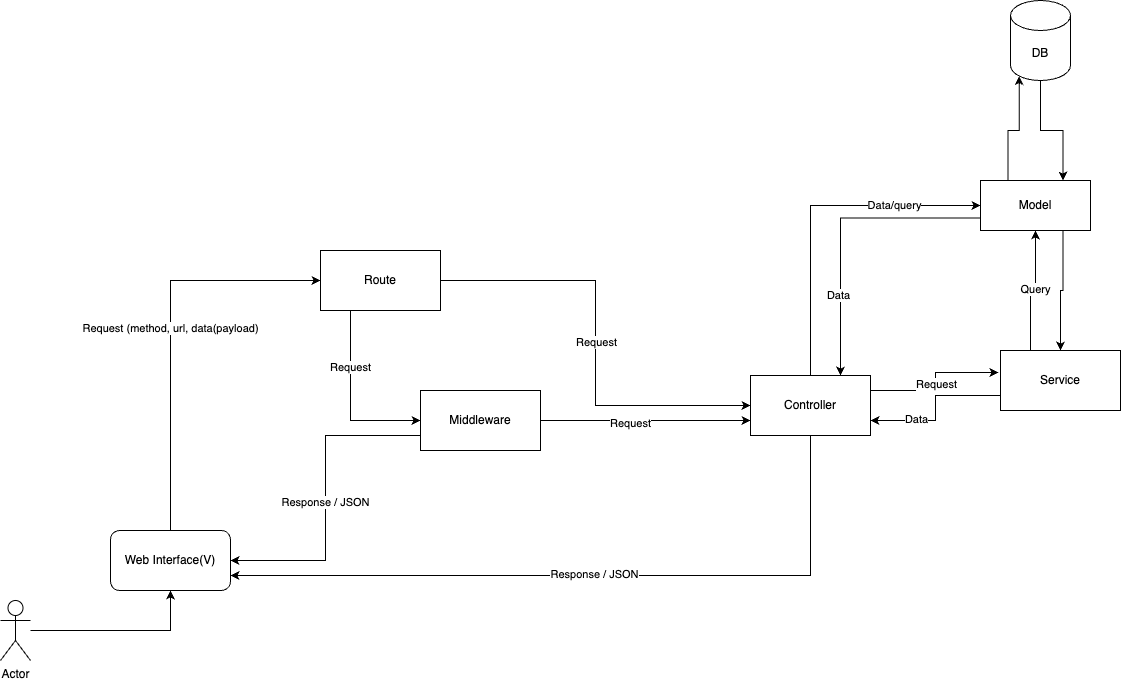

The diagram above was exported from draw.io. Its source (the exported page's mxGraphModel, read from the mxfile embedded in the PNG):
<mxGraphModel dx="2359" dy="826" grid="1" gridSize="10" guides="1" tooltips="1" connect="1" arrows="1" fold="1" page="1" pageScale="1" pageWidth="850" pageHeight="1100" math="0" shadow="0">
  <root>
    <mxCell id="0" />
    <mxCell id="1" parent="0" />
    <mxCell id="XsL7foGFmXXbCxvef3De-21" style="edgeStyle=orthogonalEdgeStyle;rounded=0;orthogonalLoop=1;jettySize=auto;html=1;entryX=0.75;entryY=0;entryDx=0;entryDy=0;" edge="1" parent="1" source="XsL7foGFmXXbCxvef3De-1" target="XsL7foGFmXXbCxvef3De-19">
      <mxGeometry relative="1" as="geometry" />
    </mxCell>
    <mxCell id="XsL7foGFmXXbCxvef3De-1" value="DB" style="shape=cylinder3;whiteSpace=wrap;html=1;boundedLbl=1;backgroundOutline=1;size=15;" vertex="1" parent="1">
      <mxGeometry x="890" y="60" width="60" height="80" as="geometry" />
    </mxCell>
    <mxCell id="XsL7foGFmXXbCxvef3De-4" style="edgeStyle=orthogonalEdgeStyle;rounded=0;orthogonalLoop=1;jettySize=auto;html=1;" edge="1" parent="1" source="XsL7foGFmXXbCxvef3De-2" target="XsL7foGFmXXbCxvef3De-3">
      <mxGeometry relative="1" as="geometry" />
    </mxCell>
    <mxCell id="XsL7foGFmXXbCxvef3De-2" value="Actor" style="shape=umlActor;verticalLabelPosition=bottom;verticalAlign=top;html=1;outlineConnect=0;" vertex="1" parent="1">
      <mxGeometry x="-120" y="660" width="30" height="60" as="geometry" />
    </mxCell>
    <mxCell id="XsL7foGFmXXbCxvef3De-7" style="edgeStyle=orthogonalEdgeStyle;rounded=0;orthogonalLoop=1;jettySize=auto;html=1;entryX=0;entryY=0.5;entryDx=0;entryDy=0;exitX=0.5;exitY=0;exitDx=0;exitDy=0;" edge="1" parent="1" source="XsL7foGFmXXbCxvef3De-3" target="XsL7foGFmXXbCxvef3De-6">
      <mxGeometry relative="1" as="geometry" />
    </mxCell>
    <mxCell id="XsL7foGFmXXbCxvef3De-8" value="Request (method, url, data(payload)" style="edgeLabel;html=1;align=center;verticalAlign=middle;resizable=0;points=[];" vertex="1" connectable="0" parent="XsL7foGFmXXbCxvef3De-7">
      <mxGeometry x="0.0098" relative="1" as="geometry">
        <mxPoint as="offset" />
      </mxGeometry>
    </mxCell>
    <mxCell id="XsL7foGFmXXbCxvef3De-3" value="Web Interface(V)" style="rounded=1;whiteSpace=wrap;html=1;" vertex="1" parent="1">
      <mxGeometry x="-10" y="590" width="120" height="60" as="geometry" />
    </mxCell>
    <mxCell id="XsL7foGFmXXbCxvef3De-10" style="edgeStyle=orthogonalEdgeStyle;rounded=0;orthogonalLoop=1;jettySize=auto;html=1;entryX=0;entryY=0.5;entryDx=0;entryDy=0;" edge="1" parent="1" source="XsL7foGFmXXbCxvef3De-6" target="XsL7foGFmXXbCxvef3De-9">
      <mxGeometry relative="1" as="geometry" />
    </mxCell>
    <mxCell id="XsL7foGFmXXbCxvef3De-11" value="Request" style="edgeLabel;html=1;align=center;verticalAlign=middle;resizable=0;points=[];" vertex="1" connectable="0" parent="XsL7foGFmXXbCxvef3De-10">
      <mxGeometry x="-0.0043" relative="1" as="geometry">
        <mxPoint as="offset" />
      </mxGeometry>
    </mxCell>
    <mxCell id="XsL7foGFmXXbCxvef3De-13" style="edgeStyle=orthogonalEdgeStyle;rounded=0;orthogonalLoop=1;jettySize=auto;html=1;exitX=0.25;exitY=1;exitDx=0;exitDy=0;entryX=0;entryY=0.5;entryDx=0;entryDy=0;" edge="1" parent="1" source="XsL7foGFmXXbCxvef3De-6" target="XsL7foGFmXXbCxvef3De-12">
      <mxGeometry relative="1" as="geometry" />
    </mxCell>
    <mxCell id="XsL7foGFmXXbCxvef3De-14" value="Request" style="edgeLabel;html=1;align=center;verticalAlign=middle;resizable=0;points=[];" vertex="1" connectable="0" parent="XsL7foGFmXXbCxvef3De-13">
      <mxGeometry x="-0.3667" relative="1" as="geometry">
        <mxPoint as="offset" />
      </mxGeometry>
    </mxCell>
    <mxCell id="XsL7foGFmXXbCxvef3De-6" value="Route" style="rounded=0;whiteSpace=wrap;html=1;" vertex="1" parent="1">
      <mxGeometry x="200" y="310" width="120" height="60" as="geometry" />
    </mxCell>
    <mxCell id="XsL7foGFmXXbCxvef3De-23" style="edgeStyle=orthogonalEdgeStyle;rounded=0;orthogonalLoop=1;jettySize=auto;html=1;entryX=0;entryY=0.5;entryDx=0;entryDy=0;exitX=0.5;exitY=0;exitDx=0;exitDy=0;" edge="1" parent="1" source="XsL7foGFmXXbCxvef3De-9" target="XsL7foGFmXXbCxvef3De-19">
      <mxGeometry relative="1" as="geometry" />
    </mxCell>
    <mxCell id="XsL7foGFmXXbCxvef3De-24" value="Data/query" style="edgeLabel;html=1;align=center;verticalAlign=middle;resizable=0;points=[];" vertex="1" connectable="0" parent="XsL7foGFmXXbCxvef3De-23">
      <mxGeometry x="0.4892" y="1" relative="1" as="geometry">
        <mxPoint as="offset" />
      </mxGeometry>
    </mxCell>
    <mxCell id="XsL7foGFmXXbCxvef3De-34" style="edgeStyle=orthogonalEdgeStyle;rounded=0;orthogonalLoop=1;jettySize=auto;html=1;exitX=0.5;exitY=1;exitDx=0;exitDy=0;entryX=1;entryY=0.75;entryDx=0;entryDy=0;" edge="1" parent="1" source="XsL7foGFmXXbCxvef3De-9" target="XsL7foGFmXXbCxvef3De-3">
      <mxGeometry relative="1" as="geometry" />
    </mxCell>
    <mxCell id="XsL7foGFmXXbCxvef3De-35" value="Response / JSON" style="edgeLabel;html=1;align=center;verticalAlign=middle;resizable=0;points=[];" vertex="1" connectable="0" parent="XsL7foGFmXXbCxvef3De-34">
      <mxGeometry x="-0.0079" y="-2" relative="1" as="geometry">
        <mxPoint as="offset" />
      </mxGeometry>
    </mxCell>
    <mxCell id="XsL7foGFmXXbCxvef3De-9" value="Controller" style="rounded=0;whiteSpace=wrap;html=1;" vertex="1" parent="1">
      <mxGeometry x="630" y="435" width="120" height="60" as="geometry" />
    </mxCell>
    <mxCell id="XsL7foGFmXXbCxvef3De-15" style="edgeStyle=orthogonalEdgeStyle;rounded=0;orthogonalLoop=1;jettySize=auto;html=1;entryX=0;entryY=0.75;entryDx=0;entryDy=0;" edge="1" parent="1" source="XsL7foGFmXXbCxvef3De-12" target="XsL7foGFmXXbCxvef3De-9">
      <mxGeometry relative="1" as="geometry" />
    </mxCell>
    <mxCell id="XsL7foGFmXXbCxvef3De-16" value="Request" style="edgeLabel;html=1;align=center;verticalAlign=middle;resizable=0;points=[];" vertex="1" connectable="0" parent="XsL7foGFmXXbCxvef3De-15">
      <mxGeometry x="-0.152" y="-2" relative="1" as="geometry">
        <mxPoint as="offset" />
      </mxGeometry>
    </mxCell>
    <mxCell id="XsL7foGFmXXbCxvef3De-17" style="edgeStyle=orthogonalEdgeStyle;rounded=0;orthogonalLoop=1;jettySize=auto;html=1;exitX=0;exitY=0.75;exitDx=0;exitDy=0;entryX=1;entryY=0.5;entryDx=0;entryDy=0;" edge="1" parent="1" source="XsL7foGFmXXbCxvef3De-12" target="XsL7foGFmXXbCxvef3De-3">
      <mxGeometry relative="1" as="geometry" />
    </mxCell>
    <mxCell id="XsL7foGFmXXbCxvef3De-18" value="Response / JSON" style="edgeLabel;html=1;align=center;verticalAlign=middle;resizable=0;points=[];" vertex="1" connectable="0" parent="XsL7foGFmXXbCxvef3De-17">
      <mxGeometry x="0.0212" y="-1" relative="1" as="geometry">
        <mxPoint as="offset" />
      </mxGeometry>
    </mxCell>
    <mxCell id="XsL7foGFmXXbCxvef3De-12" value="Middleware" style="rounded=0;whiteSpace=wrap;html=1;" vertex="1" parent="1">
      <mxGeometry x="300" y="450" width="120" height="60" as="geometry" />
    </mxCell>
    <mxCell id="XsL7foGFmXXbCxvef3De-25" style="edgeStyle=orthogonalEdgeStyle;rounded=0;orthogonalLoop=1;jettySize=auto;html=1;exitX=0;exitY=0.75;exitDx=0;exitDy=0;entryX=0.75;entryY=0;entryDx=0;entryDy=0;" edge="1" parent="1" source="XsL7foGFmXXbCxvef3De-19" target="XsL7foGFmXXbCxvef3De-9">
      <mxGeometry relative="1" as="geometry" />
    </mxCell>
    <mxCell id="XsL7foGFmXXbCxvef3De-26" value="Data" style="edgeLabel;html=1;align=center;verticalAlign=middle;resizable=0;points=[];" vertex="1" connectable="0" parent="XsL7foGFmXXbCxvef3De-25">
      <mxGeometry x="0.4555" y="-2" relative="1" as="geometry">
        <mxPoint as="offset" />
      </mxGeometry>
    </mxCell>
    <mxCell id="XsL7foGFmXXbCxvef3De-36" style="edgeStyle=orthogonalEdgeStyle;rounded=0;orthogonalLoop=1;jettySize=auto;html=1;exitX=0.75;exitY=1;exitDx=0;exitDy=0;entryX=0.5;entryY=0;entryDx=0;entryDy=0;" edge="1" parent="1" source="XsL7foGFmXXbCxvef3De-19" target="XsL7foGFmXXbCxvef3De-27">
      <mxGeometry relative="1" as="geometry" />
    </mxCell>
    <mxCell id="XsL7foGFmXXbCxvef3De-19" value="Model" style="rounded=0;whiteSpace=wrap;html=1;" vertex="1" parent="1">
      <mxGeometry x="860" y="240" width="110" height="50" as="geometry" />
    </mxCell>
    <mxCell id="XsL7foGFmXXbCxvef3De-22" style="edgeStyle=orthogonalEdgeStyle;rounded=0;orthogonalLoop=1;jettySize=auto;html=1;exitX=0.25;exitY=0;exitDx=0;exitDy=0;entryX=0.145;entryY=1;entryDx=0;entryDy=-4.35;entryPerimeter=0;" edge="1" parent="1" source="XsL7foGFmXXbCxvef3De-19" target="XsL7foGFmXXbCxvef3De-1">
      <mxGeometry relative="1" as="geometry" />
    </mxCell>
    <mxCell id="XsL7foGFmXXbCxvef3De-28" style="edgeStyle=orthogonalEdgeStyle;rounded=0;orthogonalLoop=1;jettySize=auto;html=1;exitX=0.25;exitY=0;exitDx=0;exitDy=0;entryX=0.5;entryY=1;entryDx=0;entryDy=0;" edge="1" parent="1" source="XsL7foGFmXXbCxvef3De-27" target="XsL7foGFmXXbCxvef3De-19">
      <mxGeometry relative="1" as="geometry" />
    </mxCell>
    <mxCell id="XsL7foGFmXXbCxvef3De-31" value="Query" style="edgeLabel;html=1;align=center;verticalAlign=middle;resizable=0;points=[];" vertex="1" connectable="0" parent="XsL7foGFmXXbCxvef3De-28">
      <mxGeometry x="0.0545" y="1" relative="1" as="geometry">
        <mxPoint as="offset" />
      </mxGeometry>
    </mxCell>
    <mxCell id="XsL7foGFmXXbCxvef3De-32" style="edgeStyle=orthogonalEdgeStyle;rounded=0;orthogonalLoop=1;jettySize=auto;html=1;exitX=0;exitY=0.75;exitDx=0;exitDy=0;entryX=1;entryY=0.75;entryDx=0;entryDy=0;" edge="1" parent="1" source="XsL7foGFmXXbCxvef3De-27" target="XsL7foGFmXXbCxvef3De-9">
      <mxGeometry relative="1" as="geometry" />
    </mxCell>
    <mxCell id="XsL7foGFmXXbCxvef3De-33" value="Data" style="edgeLabel;html=1;align=center;verticalAlign=middle;resizable=0;points=[];" vertex="1" connectable="0" parent="XsL7foGFmXXbCxvef3De-32">
      <mxGeometry x="0.4087" y="-2" relative="1" as="geometry">
        <mxPoint as="offset" />
      </mxGeometry>
    </mxCell>
    <mxCell id="XsL7foGFmXXbCxvef3De-27" value="Service" style="rounded=0;whiteSpace=wrap;html=1;" vertex="1" parent="1">
      <mxGeometry x="880" y="410" width="120" height="60" as="geometry" />
    </mxCell>
    <mxCell id="XsL7foGFmXXbCxvef3De-29" style="edgeStyle=orthogonalEdgeStyle;rounded=0;orthogonalLoop=1;jettySize=auto;html=1;exitX=1;exitY=0.25;exitDx=0;exitDy=0;entryX=-0.017;entryY=0.367;entryDx=0;entryDy=0;entryPerimeter=0;" edge="1" parent="1" source="XsL7foGFmXXbCxvef3De-9" target="XsL7foGFmXXbCxvef3De-27">
      <mxGeometry relative="1" as="geometry" />
    </mxCell>
    <mxCell id="XsL7foGFmXXbCxvef3De-30" value="Request" style="edgeLabel;html=1;align=center;verticalAlign=middle;resizable=0;points=[];" vertex="1" connectable="0" parent="XsL7foGFmXXbCxvef3De-29">
      <mxGeometry x="-0.0185" relative="1" as="geometry">
        <mxPoint as="offset" />
      </mxGeometry>
    </mxCell>
  </root>
</mxGraphModel>